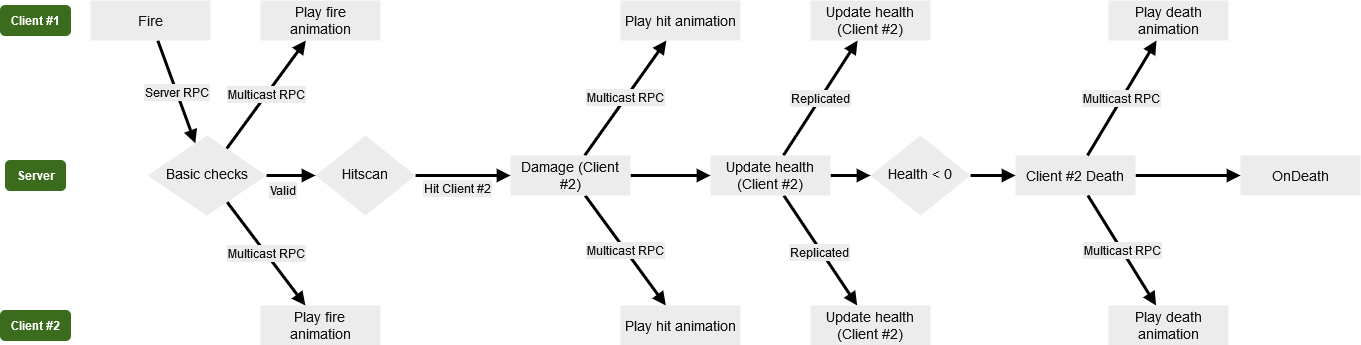

The diagram above was exported from draw.io. Its source (the exported page's mxGraphModel, read from the mxfile embedded in the PNG):
<mxGraphModel dx="223" dy="558" grid="0" gridSize="10" guides="1" tooltips="1" connect="1" arrows="1" fold="1" page="1" pageScale="1" pageWidth="827" pageHeight="1169" background="#383B38" math="0" shadow="0">
  <root>
    <mxCell id="WIyWlLk6GJQsqaUBKTNV-0" />
    <mxCell id="WIyWlLk6GJQsqaUBKTNV-1" parent="WIyWlLk6GJQsqaUBKTNV-0" />
    <mxCell id="EdxVL2hjbNXDT_xvHJ8W-7" value="Server RPC" style="rounded=1;orthogonalLoop=1;jettySize=auto;html=1;labelBackgroundColor=#131413;strokeColor=#FFFFFF;fontColor=#EBEBEB;strokeWidth=3;align=center;verticalAlign=middle;fontFamily=Helvetica;fontSize=12;fontStyle=0;labelBorderColor=#131413;endArrow=block;endFill=1;spacingLeft=0;spacing=2;" parent="WIyWlLk6GJQsqaUBKTNV-1" source="WIyWlLk6GJQsqaUBKTNV-3" target="WIyWlLk6GJQsqaUBKTNV-6" edge="1">
      <mxGeometry relative="1" as="geometry" />
    </mxCell>
    <mxCell id="WIyWlLk6GJQsqaUBKTNV-3" value="&lt;div style=&quot;font-size: 14px;&quot;&gt;Fire&lt;/div&gt;" style="rounded=0;whiteSpace=wrap;html=1;fontSize=14;glass=0;strokeWidth=1;shadow=0;fontFamily=Helvetica;labelBackgroundColor=none;fillColor=#131413;strokeColor=none;fontColor=#ebebeb;align=center;verticalAlign=middle;" parent="WIyWlLk6GJQsqaUBKTNV-1" vertex="1">
      <mxGeometry x="1050" y="115" width="120" height="40" as="geometry" />
    </mxCell>
    <mxCell id="EdxVL2hjbNXDT_xvHJ8W-1" value="Multicast RPC" style="rounded=1;orthogonalLoop=1;jettySize=auto;html=1;labelBackgroundColor=#131413;strokeColor=#FFFFFF;fontColor=#EBEBEB;strokeWidth=3;align=center;verticalAlign=middle;fontFamily=Helvetica;fontSize=12;fontStyle=0;labelBorderColor=#131413;endArrow=block;endFill=1;spacingLeft=0;spacing=2;" parent="WIyWlLk6GJQsqaUBKTNV-1" source="WIyWlLk6GJQsqaUBKTNV-6" target="WIyWlLk6GJQsqaUBKTNV-11" edge="1">
      <mxGeometry relative="1" as="geometry" />
    </mxCell>
    <mxCell id="EdxVL2hjbNXDT_xvHJ8W-9" value="&lt;div&gt;Multicast RPC&lt;/div&gt;" style="rounded=1;orthogonalLoop=1;jettySize=auto;html=1;labelBackgroundColor=#131413;strokeColor=#FFFFFF;fontColor=#EBEBEB;strokeWidth=3;align=center;verticalAlign=middle;fontFamily=Helvetica;fontSize=12;fontStyle=0;labelBorderColor=#131413;endArrow=block;endFill=1;spacingLeft=0;spacing=2;" parent="WIyWlLk6GJQsqaUBKTNV-1" source="WIyWlLk6GJQsqaUBKTNV-6" target="EdxVL2hjbNXDT_xvHJ8W-8" edge="1">
      <mxGeometry relative="1" as="geometry" />
    </mxCell>
    <mxCell id="EdxVL2hjbNXDT_xvHJ8W-14" value="Valid" style="edgeStyle=orthogonalEdgeStyle;rounded=1;orthogonalLoop=1;jettySize=auto;html=1;labelBackgroundColor=#131413;strokeColor=#FFFFFF;fontColor=#EBEBEB;strokeWidth=3;align=center;verticalAlign=middle;fontFamily=Helvetica;fontSize=12;fontStyle=0;labelBorderColor=#131413;endArrow=block;endFill=1;spacingLeft=0;spacing=2;" parent="WIyWlLk6GJQsqaUBKTNV-1" source="WIyWlLk6GJQsqaUBKTNV-6" target="EdxVL2hjbNXDT_xvHJ8W-13" edge="1">
      <mxGeometry x="-0.3469" y="-15" relative="1" as="geometry">
        <mxPoint as="offset" />
      </mxGeometry>
    </mxCell>
    <mxCell id="WIyWlLk6GJQsqaUBKTNV-6" value="Basic checks" style="rhombus;whiteSpace=wrap;html=1;shadow=0;fontFamily=Helvetica;fontSize=14;align=center;strokeWidth=1;spacing=6;spacingTop=-4;rounded=0;labelBackgroundColor=none;fillColor=#131413;strokeColor=none;fontColor=#ebebeb;glass=0;verticalAlign=middle;" parent="WIyWlLk6GJQsqaUBKTNV-1" vertex="1">
      <mxGeometry x="1107" y="250" width="119" height="80" as="geometry" />
    </mxCell>
    <mxCell id="WIyWlLk6GJQsqaUBKTNV-11" value="&lt;div style=&quot;font-size: 14px;&quot;&gt;Play fire&lt;/div&gt;&lt;div style=&quot;font-size: 14px;&quot;&gt;animation&lt;/div&gt;" style="rounded=0;whiteSpace=wrap;html=1;fontSize=14;glass=0;strokeWidth=1;shadow=0;fontFamily=Helvetica;labelBackgroundColor=none;fillColor=#131413;strokeColor=none;fontColor=#ebebeb;align=center;verticalAlign=middle;" parent="WIyWlLk6GJQsqaUBKTNV-1" vertex="1">
      <mxGeometry x="1220" y="115" width="120" height="40" as="geometry" />
    </mxCell>
    <mxCell id="EdxVL2hjbNXDT_xvHJ8W-18" style="rounded=1;orthogonalLoop=1;jettySize=auto;html=1;labelBackgroundColor=#131413;strokeColor=#FFFFFF;fontColor=#EBEBEB;strokeWidth=3;align=center;verticalAlign=middle;fontFamily=Helvetica;fontSize=12;fontStyle=0;labelBorderColor=#131413;endArrow=block;endFill=1;spacingLeft=0;spacing=2;" parent="WIyWlLk6GJQsqaUBKTNV-1" source="WIyWlLk6GJQsqaUBKTNV-12" target="EdxVL2hjbNXDT_xvHJ8W-10" edge="1">
      <mxGeometry relative="1" as="geometry" />
    </mxCell>
    <mxCell id="EdxVL2hjbNXDT_xvHJ8W-21" value="Multicast RPC" style="rounded=1;orthogonalLoop=1;jettySize=auto;html=1;labelBackgroundColor=#131413;strokeColor=#FFFFFF;fontColor=#EBEBEB;strokeWidth=3;align=center;verticalAlign=middle;fontFamily=Helvetica;fontSize=12;fontStyle=0;labelBorderColor=#131413;endArrow=block;endFill=1;spacingLeft=0;spacing=2;" parent="WIyWlLk6GJQsqaUBKTNV-1" source="WIyWlLk6GJQsqaUBKTNV-12" target="EdxVL2hjbNXDT_xvHJ8W-19" edge="1">
      <mxGeometry relative="1" as="geometry" />
    </mxCell>
    <mxCell id="EdxVL2hjbNXDT_xvHJ8W-22" value="&lt;div&gt;Multicast RPC&lt;/div&gt;" style="rounded=1;orthogonalLoop=1;jettySize=auto;html=1;labelBackgroundColor=#131413;strokeColor=#FFFFFF;fontColor=#EBEBEB;strokeWidth=3;align=center;verticalAlign=middle;fontFamily=Helvetica;fontSize=12;fontStyle=0;labelBorderColor=#131413;endArrow=block;endFill=1;spacingLeft=0;spacing=2;" parent="WIyWlLk6GJQsqaUBKTNV-1" source="WIyWlLk6GJQsqaUBKTNV-12" target="EdxVL2hjbNXDT_xvHJ8W-20" edge="1">
      <mxGeometry relative="1" as="geometry" />
    </mxCell>
    <mxCell id="EdxVL2hjbNXDT_xvHJ8W-4" value="&lt;div&gt;Client #1&lt;/div&gt;" style="text;html=1;align=center;verticalAlign=middle;resizable=0;points=[];autosize=1;strokeColor=#82B366;fillColor=#82B366;fontStyle=1;rounded=1;labelBackgroundColor=none;" parent="WIyWlLk6GJQsqaUBKTNV-1" vertex="1">
      <mxGeometry x="960" y="120" width="70" height="30" as="geometry" />
    </mxCell>
    <mxCell id="EdxVL2hjbNXDT_xvHJ8W-5" value="&lt;div&gt;Server&lt;/div&gt;" style="text;html=1;align=center;verticalAlign=middle;resizable=0;points=[];autosize=1;strokeColor=#82B366;fillColor=#82B366;fontStyle=1;rounded=1;labelBackgroundColor=none;" parent="WIyWlLk6GJQsqaUBKTNV-1" vertex="1">
      <mxGeometry x="965" y="275" width="60" height="30" as="geometry" />
    </mxCell>
    <mxCell id="EdxVL2hjbNXDT_xvHJ8W-6" value="&lt;div&gt;Client #2&lt;/div&gt;" style="text;html=1;align=center;verticalAlign=middle;resizable=0;points=[];autosize=1;strokeColor=#82B366;fillColor=#82B366;fontStyle=1;rounded=1;labelBackgroundColor=none;" parent="WIyWlLk6GJQsqaUBKTNV-1" vertex="1">
      <mxGeometry x="960" y="425" width="70" height="30" as="geometry" />
    </mxCell>
    <mxCell id="EdxVL2hjbNXDT_xvHJ8W-8" value="Play fire&lt;br&gt;animation" style="rounded=0;whiteSpace=wrap;html=1;fontSize=14;glass=0;strokeWidth=1;shadow=0;fontFamily=Helvetica;labelBackgroundColor=none;fillColor=#131413;strokeColor=none;fontColor=#ebebeb;align=center;verticalAlign=middle;" parent="WIyWlLk6GJQsqaUBKTNV-1" vertex="1">
      <mxGeometry x="1220" y="420" width="120" height="40" as="geometry" />
    </mxCell>
    <mxCell id="EdxVL2hjbNXDT_xvHJ8W-26" value="Replicated" style="rounded=1;orthogonalLoop=1;jettySize=auto;html=1;labelBackgroundColor=#131413;strokeColor=#FFFFFF;fontColor=#EBEBEB;strokeWidth=3;align=center;verticalAlign=middle;fontFamily=Helvetica;fontSize=12;fontStyle=0;labelBorderColor=#131413;endArrow=block;endFill=1;textShadow=0;spacingLeft=0;spacing=2;" parent="WIyWlLk6GJQsqaUBKTNV-1" source="EdxVL2hjbNXDT_xvHJ8W-10" target="EdxVL2hjbNXDT_xvHJ8W-25" edge="1">
      <mxGeometry relative="1" as="geometry" />
    </mxCell>
    <mxCell id="EdxVL2hjbNXDT_xvHJ8W-27" style="rounded=1;orthogonalLoop=1;jettySize=auto;html=1;labelBackgroundColor=#131413;strokeColor=#FFFFFF;fontColor=#EBEBEB;strokeWidth=3;align=center;verticalAlign=middle;fontFamily=Helvetica;fontSize=12;fontStyle=0;labelBorderColor=#131413;endArrow=block;endFill=1;spacingLeft=0;spacing=2;" parent="WIyWlLk6GJQsqaUBKTNV-1" source="EdxVL2hjbNXDT_xvHJ8W-10" target="EdxVL2hjbNXDT_xvHJ8W-23" edge="1">
      <mxGeometry relative="1" as="geometry" />
    </mxCell>
    <mxCell id="EdxVL2hjbNXDT_xvHJ8W-46" value="Replicated" style="edgeLabel;html=1;align=center;verticalAlign=middle;resizable=0;points=[];rounded=1;strokeColor=#FFFFFF;strokeWidth=3;fontFamily=Helvetica;fontSize=12;fontColor=#EBEBEB;fontStyle=0;labelBorderColor=#131413;labelBackgroundColor=#131413;spacingLeft=0;spacing=2;" parent="EdxVL2hjbNXDT_xvHJ8W-27" vertex="1" connectable="0">
      <mxGeometry x="0.0062" y="-2" relative="1" as="geometry">
        <mxPoint as="offset" />
      </mxGeometry>
    </mxCell>
    <mxCell id="EdxVL2hjbNXDT_xvHJ8W-31" style="rounded=1;orthogonalLoop=1;jettySize=auto;html=1;labelBackgroundColor=#131413;strokeColor=#FFFFFF;fontColor=#EBEBEB;strokeWidth=3;align=center;verticalAlign=middle;fontFamily=Helvetica;fontSize=12;endArrow=block;endFill=1;fontStyle=0;labelBorderColor=#131413;spacingLeft=0;spacing=2;" parent="WIyWlLk6GJQsqaUBKTNV-1" source="EdxVL2hjbNXDT_xvHJ8W-10" target="EdxVL2hjbNXDT_xvHJ8W-30" edge="1">
      <mxGeometry relative="1" as="geometry" />
    </mxCell>
    <mxCell id="EdxVL2hjbNXDT_xvHJ8W-15" style="rounded=1;orthogonalLoop=1;jettySize=auto;html=1;labelBackgroundColor=#131413;strokeColor=#FFFFFF;fontColor=#EBEBEB;strokeWidth=3;align=center;verticalAlign=middle;fontFamily=Helvetica;fontSize=12;fontStyle=0;labelBorderColor=#131413;endArrow=block;endFill=1;spacingLeft=0;spacing=2;" parent="WIyWlLk6GJQsqaUBKTNV-1" source="EdxVL2hjbNXDT_xvHJ8W-13" target="WIyWlLk6GJQsqaUBKTNV-12" edge="1">
      <mxGeometry relative="1" as="geometry" />
    </mxCell>
    <mxCell id="EdxVL2hjbNXDT_xvHJ8W-16" value="Hit Client #2" style="edgeLabel;html=1;align=center;verticalAlign=middle;resizable=0;points=[];rounded=1;labelBackgroundColor=#131413;fontColor=#EBEBEB;strokeColor=#FFFFFF;strokeWidth=3;fontFamily=Helvetica;fontSize=12;fontStyle=0;labelBorderColor=#131413;spacingLeft=0;spacing=2;" parent="EdxVL2hjbNXDT_xvHJ8W-15" vertex="1" connectable="0">
      <mxGeometry x="-0.1" y="1" relative="1" as="geometry">
        <mxPoint x="-2" y="13" as="offset" />
      </mxGeometry>
    </mxCell>
    <mxCell id="EdxVL2hjbNXDT_xvHJ8W-13" value="Hitscan" style="rhombus;whiteSpace=wrap;html=1;shadow=0;fontFamily=Helvetica;fontSize=14;align=center;strokeWidth=1;spacing=6;spacingTop=-4;rounded=0;labelBackgroundColor=none;fillColor=#131413;strokeColor=none;fontColor=#ebebeb;glass=0;verticalAlign=middle;" parent="WIyWlLk6GJQsqaUBKTNV-1" vertex="1">
      <mxGeometry x="1275" y="250" width="100" height="80" as="geometry" />
    </mxCell>
    <mxCell id="EdxVL2hjbNXDT_xvHJ8W-19" value="Play hit animation" style="rounded=0;whiteSpace=wrap;html=1;fontSize=14;glass=0;strokeWidth=1;shadow=0;fontFamily=Helvetica;labelBackgroundColor=none;fillColor=#131413;strokeColor=none;fontColor=#ebebeb;align=center;verticalAlign=middle;" parent="WIyWlLk6GJQsqaUBKTNV-1" vertex="1">
      <mxGeometry x="1580" y="115" width="120" height="40" as="geometry" />
    </mxCell>
    <mxCell id="EdxVL2hjbNXDT_xvHJ8W-20" value="Play hit animation" style="rounded=0;whiteSpace=wrap;html=1;fontSize=14;glass=0;strokeWidth=1;shadow=0;fontFamily=Helvetica;labelBackgroundColor=none;fillColor=#131413;strokeColor=none;fontColor=#ebebeb;align=center;verticalAlign=middle;" parent="WIyWlLk6GJQsqaUBKTNV-1" vertex="1">
      <mxGeometry x="1580" y="420" width="120" height="40" as="geometry" />
    </mxCell>
    <mxCell id="EdxVL2hjbNXDT_xvHJ8W-23" value="&lt;div style=&quot;font-size: 14px;&quot;&gt;Update health (Client #2)&lt;br style=&quot;font-size: 14px;&quot;&gt;&lt;/div&gt;" style="rounded=0;whiteSpace=wrap;html=1;fontSize=14;glass=0;strokeWidth=1;shadow=0;fontFamily=Helvetica;labelBackgroundColor=none;fillColor=#131413;strokeColor=none;fontColor=#ebebeb;align=center;verticalAlign=middle;" parent="WIyWlLk6GJQsqaUBKTNV-1" vertex="1">
      <mxGeometry x="1770" y="420" width="120" height="40" as="geometry" />
    </mxCell>
    <mxCell id="EdxVL2hjbNXDT_xvHJ8W-25" value="&lt;div style=&quot;font-size: 14px;&quot;&gt;Update health (Client #2)&lt;br style=&quot;font-size: 14px;&quot;&gt;&lt;/div&gt;" style="rounded=0;whiteSpace=wrap;html=1;fontSize=14;glass=0;strokeWidth=1;shadow=0;fontFamily=Helvetica;labelBackgroundColor=none;fillColor=#131413;strokeColor=none;fontColor=#ebebeb;align=center;verticalAlign=middle;" parent="WIyWlLk6GJQsqaUBKTNV-1" vertex="1">
      <mxGeometry x="1770" y="115" width="120" height="40" as="geometry" />
    </mxCell>
    <mxCell id="EdxVL2hjbNXDT_xvHJ8W-43" style="edgeStyle=orthogonalEdgeStyle;rounded=1;orthogonalLoop=1;jettySize=auto;html=1;labelBackgroundColor=#131413;strokeColor=#FFFFFF;fontColor=#EBEBEB;strokeWidth=3;align=center;verticalAlign=middle;fontFamily=Helvetica;fontSize=12;endArrow=block;endFill=1;fontStyle=0;labelBorderColor=#131413;spacingLeft=0;spacing=2;" parent="WIyWlLk6GJQsqaUBKTNV-1" source="EdxVL2hjbNXDT_xvHJ8W-30" target="EdxVL2hjbNXDT_xvHJ8W-32" edge="1">
      <mxGeometry relative="1" as="geometry" />
    </mxCell>
    <mxCell id="EdxVL2hjbNXDT_xvHJ8W-30" value="Health &amp;lt; 0" style="rhombus;whiteSpace=wrap;html=1;shadow=0;fontFamily=Helvetica;fontSize=14;align=center;strokeWidth=1;spacing=6;spacingTop=-4;rounded=0;labelBackgroundColor=none;fillColor=#131413;strokeColor=none;fontColor=#ebebeb;glass=0;verticalAlign=middle;" parent="WIyWlLk6GJQsqaUBKTNV-1" vertex="1">
      <mxGeometry x="1830" y="250" width="100" height="80" as="geometry" />
    </mxCell>
    <mxCell id="EdxVL2hjbNXDT_xvHJ8W-39" style="edgeStyle=orthogonalEdgeStyle;rounded=1;orthogonalLoop=1;jettySize=auto;html=1;labelBackgroundColor=#131413;strokeColor=#FFFFFF;fontColor=#EBEBEB;strokeWidth=3;endArrow=block;endFill=1;align=center;verticalAlign=middle;fontFamily=Helvetica;fontSize=12;fontStyle=0;labelBorderColor=#131413;spacingLeft=0;spacing=2;" parent="WIyWlLk6GJQsqaUBKTNV-1" source="EdxVL2hjbNXDT_xvHJ8W-32" target="EdxVL2hjbNXDT_xvHJ8W-38" edge="1">
      <mxGeometry relative="1" as="geometry" />
    </mxCell>
    <mxCell id="EdxVL2hjbNXDT_xvHJ8W-32" value="Client #2 Death" style="rounded=0;whiteSpace=wrap;html=1;fontSize=14;glass=0;strokeWidth=1;shadow=0;fontFamily=Helvetica;labelBackgroundColor=none;fillColor=#131413;strokeColor=none;fontColor=#ebebeb;align=center;verticalAlign=middle;" parent="WIyWlLk6GJQsqaUBKTNV-1" vertex="1">
      <mxGeometry x="1975" y="270" width="120" height="40" as="geometry" />
    </mxCell>
    <mxCell id="EdxVL2hjbNXDT_xvHJ8W-34" value="Multicast RPC" style="rounded=1;orthogonalLoop=1;jettySize=auto;html=1;labelBackgroundColor=#131413;strokeColor=#FFFFFF;fontColor=#EBEBEB;strokeWidth=3;align=center;verticalAlign=middle;fontFamily=Helvetica;fontSize=12;endArrow=block;endFill=1;textShadow=0;labelBorderColor=#131413;fontStyle=0;spacingLeft=0;spacing=2;" parent="WIyWlLk6GJQsqaUBKTNV-1" source="EdxVL2hjbNXDT_xvHJ8W-32" target="EdxVL2hjbNXDT_xvHJ8W-36" edge="1">
      <mxGeometry relative="1" as="geometry">
        <mxPoint x="370" y="732" as="sourcePoint" />
      </mxGeometry>
    </mxCell>
    <mxCell id="EdxVL2hjbNXDT_xvHJ8W-35" value="&lt;div&gt;Multicast RPC&lt;/div&gt;" style="rounded=1;orthogonalLoop=1;jettySize=auto;html=1;labelBackgroundColor=#131413;strokeColor=#FFFFFF;fontColor=#EBEBEB;strokeWidth=3;align=center;verticalAlign=middle;fontFamily=Helvetica;fontSize=12;endArrow=block;endFill=1;fontStyle=0;labelBorderColor=#131413;spacingLeft=0;spacing=2;" parent="WIyWlLk6GJQsqaUBKTNV-1" source="EdxVL2hjbNXDT_xvHJ8W-32" target="EdxVL2hjbNXDT_xvHJ8W-37" edge="1">
      <mxGeometry relative="1" as="geometry">
        <mxPoint x="485" y="665" as="sourcePoint" />
      </mxGeometry>
    </mxCell>
    <mxCell id="EdxVL2hjbNXDT_xvHJ8W-36" value="Play death animation" style="rounded=0;whiteSpace=wrap;html=1;fontSize=14;glass=0;strokeWidth=1;shadow=0;fontFamily=Helvetica;labelBackgroundColor=none;fillColor=#131413;strokeColor=none;fontColor=#ebebeb;align=center;verticalAlign=middle;" parent="WIyWlLk6GJQsqaUBKTNV-1" vertex="1">
      <mxGeometry x="2068" y="115" width="120" height="40" as="geometry" />
    </mxCell>
    <mxCell id="EdxVL2hjbNXDT_xvHJ8W-37" value="Play death animation" style="rounded=0;whiteSpace=wrap;html=1;fontSize=14;glass=0;strokeWidth=1;shadow=0;fontFamily=Helvetica;labelBackgroundColor=none;fillColor=#131413;strokeColor=none;fontColor=#ebebeb;align=center;verticalAlign=middle;" parent="WIyWlLk6GJQsqaUBKTNV-1" vertex="1">
      <mxGeometry x="2068" y="420" width="120" height="40" as="geometry" />
    </mxCell>
    <mxCell id="EdxVL2hjbNXDT_xvHJ8W-38" value="OnDeath" style="rounded=0;whiteSpace=wrap;html=1;fontSize=14;glass=0;strokeWidth=1;shadow=0;fontFamily=Helvetica;labelBackgroundColor=none;fillColor=#131413;strokeColor=none;fontColor=#ebebeb;align=center;verticalAlign=middle;" parent="WIyWlLk6GJQsqaUBKTNV-1" vertex="1">
      <mxGeometry x="2200" y="270" width="120" height="40" as="geometry" />
    </mxCell>
    <mxCell id="WIyWlLk6GJQsqaUBKTNV-12" value="Damage (Client #2)" style="rounded=0;whiteSpace=wrap;html=1;fontSize=14;glass=0;strokeWidth=1;shadow=0;fontFamily=Helvetica;labelBackgroundColor=none;fillColor=#131413;strokeColor=none;fontColor=#ebebeb;align=center;verticalAlign=middle;" parent="WIyWlLk6GJQsqaUBKTNV-1" vertex="1">
      <mxGeometry x="1470" y="270" width="120" height="40" as="geometry" />
    </mxCell>
    <mxCell id="EdxVL2hjbNXDT_xvHJ8W-10" value="&lt;div style=&quot;font-size: 14px;&quot;&gt;Update health (Client #2)&lt;br style=&quot;font-size: 14px;&quot;&gt;&lt;/div&gt;" style="rounded=0;whiteSpace=wrap;html=1;fontSize=14;glass=0;strokeWidth=1;shadow=0;fontFamily=Helvetica;labelBackgroundColor=none;fillColor=#131413;strokeColor=none;fontColor=#ebebeb;align=center;verticalAlign=middle;" parent="WIyWlLk6GJQsqaUBKTNV-1" vertex="1">
      <mxGeometry x="1670" y="270" width="120" height="40" as="geometry" />
    </mxCell>
  </root>
</mxGraphModel>